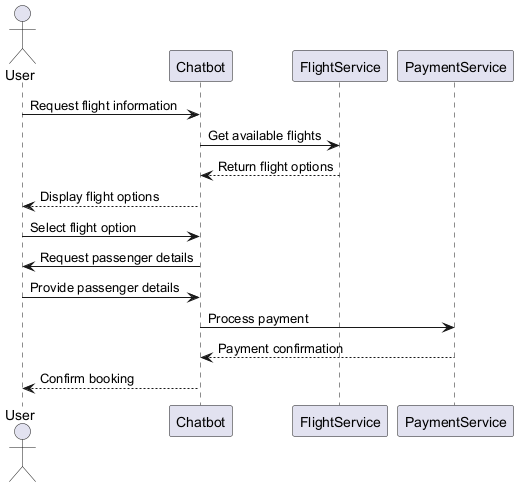

The diagram above was rendered by PlantUML. Its source (embedded in the PNG):
@startuml
actor User
participant Chatbot
participant FlightService
participant PaymentService

User -> Chatbot: Request flight information
Chatbot -> FlightService: Get available flights
FlightService --> Chatbot: Return flight options
Chatbot --> User: Display flight options

User -> Chatbot: Select flight option
Chatbot -> User: Request passenger details
User -> Chatbot: Provide passenger details
Chatbot -> PaymentService: Process payment
PaymentService --> Chatbot: Payment confirmation
Chatbot --> User: Confirm booking
@enduml